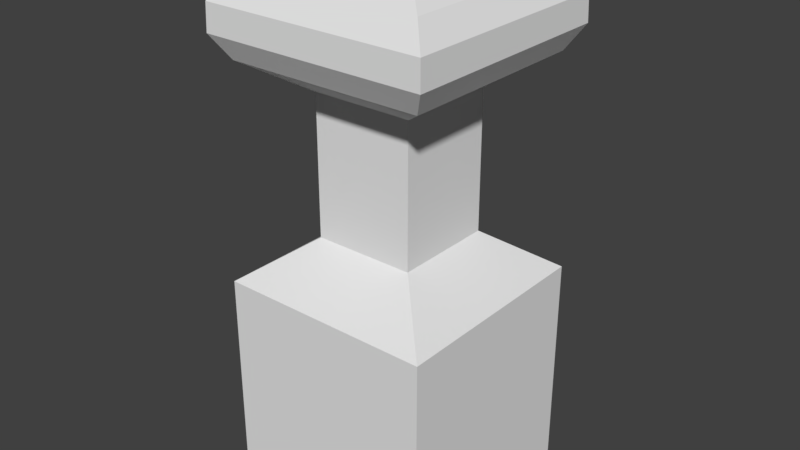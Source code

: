 # Source: test.blend  (saved by Blender 2.78.0; exported with 4.5.12 LTS)
import bpy
from mathutils import Matrix  # noqa: F401  (used for matrix-valued properties, if any)

bpy.ops.wm.read_factory_settings(use_empty=True)
scene = bpy.context.scene
scene.name = 'Scene'

# ---- collections
col_collection_1 = bpy.data.collections.new('Collection 1'); scene.collection.children.link(col_collection_1)

# ---- world
world_world = bpy.data.worlds.new('World'); scene.world = world_world
world_world.color = (0.05088, 0.05088, 0.05088)
world_world.use_sun_shadow = False
world_world.sun_shadow_jitter_overblur = 0.0
world_world.cycles.sampling_method = 'MANUAL'

# ---- meshes
me_cube_001 = bpy.data.meshes.new('Cube.001')
me_cube_001.from_pydata([(-1.0, -1.0, -1.0), (-1.0, -1.0, 1.0), (-1.0, 1.0, -1.0), (-1.0, 1.0, 1.0), (1.0, -1.0, -1.0), (1.0, -1.0, 1.0), (1.0, 1.0, -1.0), (1.0, 1.0, 1.0), (-0.4718, -0.4718, 1.387), (-0.4718, 0.4718, 1.387), (0.4718, 0.4718, 1.387), (0.4718, -0.4718, 1.387), (-0.4718, -0.4718, 2.68), (-0.4718, 0.4718, 2.68), (0.4718, 0.4718, 2.68), (0.4718, -0.4718, 2.68), (-0.3868, -0.3868, 3.942), (-0.3868, 0.3868, 3.942), (0.3868, 0.3868, 3.942), (0.3868, -0.3868, 3.942), (-0.9135, -0.9135, 2.959), (-0.8933, -0.8933, 3.641), (-1.044, -1.044, 3.179), (-1.037, -1.037, 3.429), (-0.8933, 0.8933, 3.641), (-0.9135, 0.9135, 2.959), (-1.037, 1.037, 3.429), (-1.044, 1.044, 3.179), (0.8933, 0.8933, 3.641), (0.9135, 0.9135, 2.959), (1.037, 1.037, 3.429), (1.044, 1.044, 3.179), (0.8933, -0.8933, 3.641), (0.9135, -0.9135, 2.959), (1.037, -1.037, 3.429), (1.044, -1.044, 3.179)], [], [(0, 1, 3, 2), (2, 3, 7, 6), (6, 7, 5, 4), (4, 5, 1, 0), (2, 6, 4, 0), (5, 7, 10, 11), (8, 11, 15, 12), (3, 1, 8, 9), (1, 5, 11, 8), (7, 3, 9, 10), (28, 24, 17, 18), (10, 9, 13, 14), (11, 10, 14, 15), (9, 8, 12, 13), (32, 28, 18, 19), (21, 32, 19, 16), (24, 21, 16, 17), (18, 17, 16, 19), (14, 13, 25, 29), (12, 15, 33, 20), (15, 14, 29, 33), (21, 24, 26, 23), (23, 26, 27, 22), (22, 27, 25, 20), (24, 28, 30, 26), (26, 30, 31, 27), (27, 31, 29, 25), (28, 32, 34, 30), (30, 34, 35, 31), (31, 35, 33, 29), (32, 21, 23, 34), (34, 23, 22, 35), (35, 22, 20, 33), (13, 12, 20, 25)])
me_cube_001.use_remesh_preserve_volume = False
me_cube_001.use_remesh_preserve_attributes = False
me_cube_001.use_mirror_vertex_groups = False
me_cube_001.update()

# ---- objects
ob_cube = bpy.data.objects.new('Cube', me_cube_001)

# ---- transforms, parenting, visibility, modifiers, constraints
ob_cube.location = (0.0, 0.0, 0.8829)
ob_cube.lineart.crease_threshold = 0.0

# ---- collection membership
col_collection_1.objects.link(ob_cube)

# ---- scene / render settings (as saved in the file)
scene.frame_start = 1; scene.frame_end = 250; scene.frame_set(1)
scene.render.engine = 'BLENDER_EEVEE_NEXT'
scene.render.resolution_percentage = 50
scene.render.dither_intensity = 0.0
scene.cycles.use_denoising = False
scene.cycles.samples = 128
scene.cycles.sampling_pattern = 'TABULATED_SOBOL'
scene.cycles.light_sampling_threshold = 0.0
scene.cycles.use_adaptive_sampling = False
scene.cycles.use_light_tree = False
scene.cycles.blur_glossy = 0.0
scene.cycles.sample_clamp_indirect = 0.0
scene.view_settings.view_transform = 'Standard'
bpy.context.view_layer.update()

# ---- added for rendering (the .blend has no active camera and no usable light): camera, sun
cam_auto = bpy.data.cameras.new('AutoCamera')
cam_auto.lens = 50.0
cam_auto.sensor_width = 36.0
cam_auto.clip_end = 1000.0
ob_auto_camera = bpy.data.objects.new('AutoCamera', cam_auto)
scene.collection.objects.link(ob_auto_camera)
ob_auto_camera.location = (5.32663, -6.39196, 6.61524)
ob_auto_camera.rotation_euler = (1.09748, -7.21219e-08, 0.694738)
scene.camera = ob_auto_camera
light_auto_sun = bpy.data.lights.new('AutoSun', 'SUN')
light_auto_sun.energy = 3.0
light_auto_sun.angle = 0.0523599
ob_auto_sun = bpy.data.objects.new('AutoSun', light_auto_sun)
scene.collection.objects.link(ob_auto_sun)
ob_auto_sun.rotation_euler = (0.872665, 0.174533, 0.523599)
bpy.context.view_layer.update()
